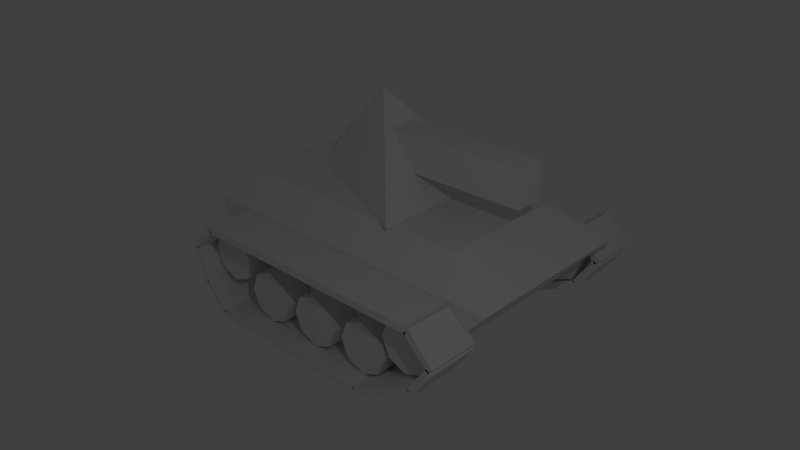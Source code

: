 # Source: mvehicles_tank.blend  (saved by Blender 2.78.0; exported with 4.5.12 LTS)
import bpy
from mathutils import Matrix  # noqa: F401  (used for matrix-valued properties, if any)

bpy.ops.wm.read_factory_settings(use_empty=True)
scene = bpy.context.scene
scene.name = 'Scene'

# ---- collections
col_collection_1 = bpy.data.collections.new('Collection 1'); scene.collection.children.link(col_collection_1)

# ---- materials (node trees are filled in below, after node groups)
mat_material = bpy.data.materials.new('Material')
mat_material.alpha_threshold = 0.0
mat_material.use_transparent_shadow = False
mat_material.roughness = 0.5
mat_material.line_color = (0.0, 0.0, 0.0, 1.0)

# ---- material node trees

# ---- world
world_world = bpy.data.worlds.new('World'); scene.world = world_world
world_world.color = (0.05088, 0.05088, 0.05088)
world_world.use_sun_shadow = False
world_world.sun_shadow_jitter_overblur = 0.0
world_world.cycles.sampling_method = 'NONE'
world_world.cycles.sample_map_resolution = 256

# ---- cameras
cam_camera = bpy.data.cameras.new('Camera')
cam_camera.clip_end = 100.0
cam_camera.lens = 35.0
cam_camera.sensor_width = 32.0
cam_camera.sensor_height = 18.0
cam_camera.ortho_scale = 7.314
cam_camera.dof.focus_distance = 0.0
cam_camera.dof.aperture_fstop = 128.0

# ---- lights
light_sun_005 = bpy.data.lights.new('Sun.005', 'SUN')
light_sun_005.transmission_factor = 0.0
light_sun_005.angle = 0.1993
light_sun_005.energy = 1.0
light_sun_005.shadow_buffer_clip_start = 0.5
light_sun_005.shadow_soft_size = 0.1
light_sun_005.shadow_cascade_max_distance = 1000.0
light_sun_005.cycles.use_multiple_importance_sampling = False
light_sun_004 = bpy.data.lights.new('Sun.004', 'SUN')
light_sun_004.transmission_factor = 0.0
light_sun_004.angle = 0.1993
light_sun_004.energy = 1.0
light_sun_004.shadow_buffer_clip_start = 0.5
light_sun_004.shadow_soft_size = 0.1
light_sun_004.shadow_cascade_max_distance = 1000.0
light_sun_004.cycles.use_multiple_importance_sampling = False
light_sun_003 = bpy.data.lights.new('Sun.003', 'SUN')
light_sun_003.transmission_factor = 0.0
light_sun_003.angle = 0.1993
light_sun_003.energy = 1.0
light_sun_003.shadow_buffer_clip_start = 0.5
light_sun_003.shadow_soft_size = 0.1
light_sun_003.shadow_cascade_max_distance = 1000.0
light_sun_003.cycles.use_multiple_importance_sampling = False
light_sun_002 = bpy.data.lights.new('Sun.002', 'SUN')
light_sun_002.transmission_factor = 0.0
light_sun_002.angle = 0.1993
light_sun_002.energy = 1.0
light_sun_002.shadow_buffer_clip_start = 0.5
light_sun_002.shadow_soft_size = 0.1
light_sun_002.shadow_cascade_max_distance = 1000.0
light_sun_002.cycles.use_multiple_importance_sampling = False
light_sun_001 = bpy.data.lights.new('Sun.001', 'SUN')
light_sun_001.transmission_factor = 0.0
light_sun_001.angle = 0.1993
light_sun_001.energy = 1.0
light_sun_001.shadow_buffer_clip_start = 0.5
light_sun_001.shadow_soft_size = 0.1
light_sun_001.shadow_cascade_max_distance = 1000.0
light_sun_001.cycles.use_multiple_importance_sampling = False
light_sun = bpy.data.lights.new('Sun', 'SUN')
light_sun.transmission_factor = 0.0
light_sun.angle = 0.1993
light_sun.energy = 1.0
light_sun.shadow_buffer_clip_start = 0.5
light_sun.shadow_soft_size = 0.1
light_sun.shadow_cascade_max_distance = 1000.0
light_sun.cycles.use_multiple_importance_sampling = False
light_lamp = bpy.data.lights.new('Lamp', 'POINT')
light_lamp.transmission_factor = 0.0
light_lamp.cutoff_distance = 30.0
light_lamp.energy = 100.0
light_lamp.shadow_buffer_clip_start = 1.001
light_lamp.shadow_soft_size = 0.1
light_lamp.shadow_maximum_resolution = 0.006
light_lamp.use_absolute_resolution = True
light_lamp.cycles.use_multiple_importance_sampling = False

# ---- meshes
me_cube_001 = bpy.data.meshes.new('Cube.001')
me_cube_001.from_pydata([(-0.55, -1.25, 1.1), (-0.55, -1.25, 1.6), (-0.55, -1.15, 1.1), (-0.55, -1.15, 1.6), (-0.45, -1.25, 1.1), (-0.45, -1.25, 1.6), (-0.45, -1.15, 1.1), (-0.45, -1.15, 1.6), (-1.25, -1.675, -0.1583), (-1.25, -1.925, 0.8417), (-1.25, 1.825, -0.1583), (-1.25, 2.7, 0.8417), (1.25, -1.675, -0.1583), (1.25, -1.925, 0.8417), (1.25, 1.825, -0.1583), (1.25, 2.7, 0.8417), (-0.875, 1.95, 1.217), (0.875, 1.95, 1.217), (-0.875, -1.675, 1.217), (0.875, -1.675, 1.217), (-1.64, -1.25, -0.06), (-1.26, -1.25, -0.06), (-1.64, -1.505, 0.04544), (-1.26, -1.505, 0.04544), (-1.64, -1.61, 0.3), (-1.26, -1.61, 0.3), (-1.64, -1.505, 0.5546), (-1.26, -1.505, 0.5546), (-1.64, -1.25, 0.66), (-1.26, -1.25, 0.66), (-1.64, -0.9954, 0.5546), (-1.26, -0.9954, 0.5546), (-1.64, -0.89, 0.3), (-1.26, -0.89, 0.3), (-1.64, -0.9954, 0.04544), (-1.26, -0.9954, 0.04544), (-1.3, -1.589, -0.1318), (-1.3, -1.518, -0.06109), (-1.3, -1.235, -0.4854), (-1.3, -1.165, -0.4146), (-2.0, -1.589, -0.1318), (-2.0, -1.518, -0.06109), (-2.0, -1.235, -0.4854), (-2.0, -1.165, -0.4146), (-1.3, -1.503, -0.08413), (-1.3, -1.597, -0.1159), (-1.3, -1.661, 0.39), (-1.3, -1.756, 0.3583), (-2.0, -1.503, -0.08413), (-2.0, -1.597, -0.1159), (-2.0, -1.661, 0.39), (-2.0, -1.756, 0.3583), (-1.3, 0.3, -0.5), (-1.3, 0.3, -0.4), (-1.3, 0.8, -0.5), (-1.3, 0.8, -0.4), (-2.0, 0.3, -0.5), (-2.0, 0.3, -0.4), (-2.0, 0.8, -0.5), (-2.0, 0.8, -0.4), (-1.3, 1.321, -0.4953), (-1.3, 1.279, -0.4047), (-1.3, 1.774, -0.284), (-1.3, 1.732, -0.1934), (-2.0, 1.321, -0.4953), (-2.0, 1.279, -0.4047), (-2.0, 1.774, -0.284), (-2.0, 1.732, -0.1934), (-1.3, 2.241, -0.05368), (-1.3, 2.159, 0.003679), (-1.3, 2.528, 0.3559), (-1.3, 2.446, 0.4133), (-2.0, 2.241, -0.05368), (-2.0, 2.159, 0.003679), (-2.0, 2.528, 0.3559), (-2.0, 2.446, 0.4133), (-2.0, 1.15, 0.8), (-2.0, 1.15, 0.7), (-2.0, 0.65, 0.8), (-2.0, 0.65, 0.7), (-1.3, 1.15, 0.8), (-1.3, 1.15, 0.7), (-1.3, 0.65, 0.8), (-1.3, 0.65, 0.7), (-2.0, 2.539, 0.4318), (-2.0, 2.468, 0.3611), (-2.0, 2.185, 0.7854), (-2.0, 2.115, 0.7146), (-1.3, 2.539, 0.4318), (-1.3, 2.468, 0.3611), (-1.3, 2.185, 0.7854), (-1.3, 2.115, 0.7146), (-2.0, 1.65, 0.8), (-2.0, 1.65, 0.7), (-2.0, 1.15, 0.8), (-2.0, 1.15, 0.7), (-1.3, 1.65, 0.8), (-1.3, 1.65, 0.7), (-1.3, 1.15, 0.8), (-1.3, 1.15, 0.7), (-2.0, 2.15, 0.8), (-2.0, 2.15, 0.7), (-2.0, 1.65, 0.8), (-2.0, 1.65, 0.7), (-1.3, 2.15, 0.8), (-1.3, 2.15, 0.7), (-1.3, 1.65, 0.8), (-1.3, 1.65, 0.7), (-2.0, 0.65, 0.8), (-2.0, 0.65, 0.7), (-2.0, 0.15, 0.8), (-2.0, 0.15, 0.7), (-1.3, 0.65, 0.8), (-1.3, 0.65, 0.7), (-1.3, 0.15, 0.8), (-1.3, 0.15, 0.7), (-2.0, 0.15, 0.8), (-2.0, 0.15, 0.7), (-2.0, -0.35, 0.8), (-2.0, -0.35, 0.7), (-1.3, 0.15, 0.8), (-1.3, 0.15, 0.7), (-1.3, -0.35, 0.8), (-1.3, -0.35, 0.7), (-2.0, -0.35, 0.8), (-2.0, -0.35, 0.7), (-2.0, -0.85, 0.8), (-2.0, -0.85, 0.7), (-1.3, -0.35, 0.8), (-1.3, -0.35, 0.7), (-1.3, -0.85, 0.8), (-1.3, -0.85, 0.7), (-2.0, -0.85, 0.8), (-2.0, -0.85, 0.7), (-2.0, -1.35, 0.8), (-2.0, -1.35, 0.7), (-1.3, -0.85, 0.8), (-1.3, -0.85, 0.7), (-1.3, -1.35, 0.8), (-1.3, -1.35, 0.7), (-1.3, 1.771, -0.2853), (-1.3, 1.729, -0.1947), (-1.3, 2.224, -0.07401), (-1.3, 2.182, 0.01662), (-2.0, 1.771, -0.2853), (-2.0, 1.729, -0.1947), (-2.0, 2.224, -0.07401), (-2.0, 2.182, 0.01662), (-1.3, 0.8, -0.5), (-1.3, 0.8, -0.4), (-1.3, 1.3, -0.5), (-1.3, 1.3, -0.4), (-2.0, 0.8, -0.5), (-2.0, 0.8, -0.4), (-2.0, 1.3, -0.5), (-2.0, 1.3, -0.4), (-1.3, -0.2, -0.5), (-1.3, -0.2, -0.4), (-1.3, 0.3, -0.5), (-1.3, 0.3, -0.4), (-2.0, -0.2, -0.5), (-2.0, -0.2, -0.4), (-2.0, 0.3, -0.5), (-2.0, 0.3, -0.4), (-1.3, -0.7, -0.5), (-1.3, -0.7, -0.4), (-1.3, -0.2, -0.5), (-1.3, -0.2, -0.4), (-2.0, -0.7, -0.5), (-2.0, -0.7, -0.4), (-2.0, -0.2, -0.5), (-2.0, -0.2, -0.4), (-1.3, -1.2, -0.5), (-1.3, -1.2, -0.4), (-1.3, -0.7, -0.5), (-1.3, -0.7, -0.4), (-2.0, -1.2, -0.5), (-2.0, -1.2, -0.4), (-2.0, -0.7, -0.5), (-2.0, -0.7, -0.4), (-2.0, -1.385, 0.7854), (-2.0, -1.315, 0.7146), (-2.0, -1.739, 0.4318), (-2.0, -1.668, 0.3611), (-1.3, -1.385, 0.7854), (-1.3, -1.315, 0.7146), (-1.3, -1.739, 0.4318), (-1.3, -1.668, 0.3611), (-1.26, 2.155, 0.04544), (-1.64, 2.155, 0.04544), (-1.26, 2.26, 0.3), (-1.64, 2.26, 0.3), (-1.26, 2.155, 0.5546), (-1.64, 2.155, 0.5546), (-1.26, 1.9, 0.66), (-1.64, 1.9, 0.66), (-1.26, 1.645, 0.5546), (-1.64, 1.645, 0.5546), (-1.26, 1.54, 0.3), (-1.64, 1.54, 0.3), (-1.26, 1.645, 0.04544), (-1.64, 1.645, 0.04544), (-1.26, 1.9, -0.06), (-1.64, 1.9, -0.06), (-1.64, 1.2, -0.4), (-1.26, 1.2, -0.4), (-1.64, 0.9454, -0.2946), (-1.26, 0.9454, -0.2946), (-1.64, 0.84, -0.04), (-1.26, 0.84, -0.04), (-1.64, 0.9454, 0.2146), (-1.26, 0.9454, 0.2146), (-1.64, 1.2, 0.32), (-1.26, 1.2, 0.32), (-1.64, 1.455, 0.2146), (-1.26, 1.455, 0.2146), (-1.64, 1.56, -0.04), (-1.26, 1.56, -0.04), (-1.64, 1.455, -0.2946), (-1.26, 1.455, -0.2946), (-1.64, 0.35, -0.4), (-1.26, 0.35, -0.4), (-1.64, 0.09544, -0.2946), (-1.26, 0.09544, -0.2946), (-1.64, -0.01, -0.04), (-1.26, -0.01, -0.04), (-1.64, 0.09544, 0.2146), (-1.26, 0.09544, 0.2146), (-1.64, 0.35, 0.32), (-1.26, 0.35, 0.32), (-1.64, 0.6046, 0.2146), (-1.26, 0.6046, 0.2146), (-1.64, 0.71, -0.04), (-1.26, 0.71, -0.04), (-1.64, 0.6046, -0.2946), (-1.26, 0.6046, -0.2946), (-1.64, -0.5, -0.4), (-1.26, -0.5, -0.4), (-1.64, -0.7546, -0.2946), (-1.26, -0.7546, -0.2946), (-1.64, -0.86, -0.04), (-1.26, -0.86, -0.04), (-1.64, -0.7546, 0.2146), (-1.26, -0.7546, 0.2146), (-1.64, -0.5, 0.32), (-1.26, -0.5, 0.32), (-1.64, -0.2454, 0.2146), (-1.26, -0.2454, 0.2146), (-1.64, -0.14, -0.04), (-1.26, -0.14, -0.04), (-1.64, -0.2454, -0.2946), (-1.26, -0.2454, -0.2946), (1.197, -1.589, -0.1318), (1.197, -1.518, -0.06109), (1.197, -1.235, -0.4854), (1.197, -1.165, -0.4146), (1.897, -1.589, -0.1318), (1.897, -1.518, -0.06109), (1.897, -1.235, -0.4854), (1.897, -1.165, -0.4146), (1.197, -1.503, -0.08413), (1.197, -1.597, -0.1159), (1.197, -1.661, 0.39), (1.197, -1.756, 0.3583), (1.897, -1.503, -0.08413), (1.897, -1.597, -0.1159), (1.897, -1.661, 0.39), (1.897, -1.756, 0.3583), (1.197, 0.3, -0.5), (1.197, 0.3, -0.4), (1.197, 0.8, -0.5), (1.197, 0.8, -0.4), (1.897, 0.3, -0.5), (1.897, 0.3, -0.4), (1.897, 0.8, -0.5), (1.897, 0.8, -0.4), (1.197, 1.321, -0.4953), (1.197, 1.279, -0.4047), (1.197, 1.774, -0.284), (1.197, 1.732, -0.1934), (1.897, 1.321, -0.4953), (1.897, 1.279, -0.4047), (1.897, 1.774, -0.284), (1.897, 1.732, -0.1934), (1.197, 2.241, -0.05368), (1.197, 2.159, 0.003679), (1.197, 2.528, 0.3559), (1.197, 2.446, 0.4133), (1.897, 2.241, -0.05368), (1.897, 2.159, 0.003679), (1.897, 2.528, 0.3559), (1.897, 2.446, 0.4133), (1.897, 1.15, 0.8), (1.897, 1.15, 0.7), (1.897, 0.65, 0.8), (1.897, 0.65, 0.7), (1.197, 1.15, 0.8), (1.197, 1.15, 0.7), (1.197, 0.65, 0.8), (1.197, 0.65, 0.7), (1.897, 2.539, 0.4318), (1.897, 2.468, 0.3611), (1.897, 2.185, 0.7854), (1.897, 2.115, 0.7146), (1.197, 2.539, 0.4318), (1.197, 2.468, 0.3611), (1.197, 2.185, 0.7854), (1.197, 2.115, 0.7146), (1.897, 1.65, 0.8), (1.897, 1.65, 0.7), (1.897, 1.15, 0.8), (1.897, 1.15, 0.7), (1.197, 1.65, 0.8), (1.197, 1.65, 0.7), (1.197, 1.15, 0.8), (1.197, 1.15, 0.7), (1.897, 2.15, 0.8), (1.897, 2.15, 0.7), (1.897, 1.65, 0.8), (1.897, 1.65, 0.7), (1.197, 2.15, 0.8), (1.197, 2.15, 0.7), (1.197, 1.65, 0.8), (1.197, 1.65, 0.7), (1.897, 0.65, 0.8), (1.897, 0.65, 0.7), (1.897, 0.15, 0.8), (1.897, 0.15, 0.7), (1.197, 0.65, 0.8), (1.197, 0.65, 0.7), (1.197, 0.15, 0.8), (1.197, 0.15, 0.7), (1.897, 0.15, 0.8), (1.897, 0.15, 0.7), (1.897, -0.35, 0.8), (1.897, -0.35, 0.7), (1.197, 0.15, 0.8), (1.197, 0.15, 0.7), (1.197, -0.35, 0.8), (1.197, -0.35, 0.7), (1.897, -0.35, 0.8), (1.897, -0.35, 0.7), (1.897, -0.85, 0.8), (1.897, -0.85, 0.7), (1.197, -0.35, 0.8), (1.197, -0.35, 0.7), (1.197, -0.85, 0.8), (1.197, -0.85, 0.7), (1.897, -0.85, 0.8), (1.897, -0.85, 0.7), (1.897, -1.35, 0.8), (1.897, -1.35, 0.7), (1.197, -0.85, 0.8), (1.197, -0.85, 0.7), (1.197, -1.35, 0.8), (1.197, -1.35, 0.7), (1.197, 1.771, -0.2853), (1.197, 1.729, -0.1947), (1.197, 2.224, -0.07401), (1.197, 2.182, 0.01662), (1.897, 1.771, -0.2853), (1.897, 1.729, -0.1947), (1.897, 2.224, -0.07401), (1.897, 2.182, 0.01662), (1.197, 0.8, -0.5), (1.197, 0.8, -0.4), (1.197, 1.3, -0.5), (1.197, 1.3, -0.4), (1.897, 0.8, -0.5), (1.897, 0.8, -0.4), (1.897, 1.3, -0.5), (1.897, 1.3, -0.4), (1.197, -0.2, -0.5), (1.197, -0.2, -0.4), (1.197, 0.3, -0.5), (1.197, 0.3, -0.4), (1.897, -0.2, -0.5), (1.897, -0.2, -0.4), (1.897, 0.3, -0.5), (1.897, 0.3, -0.4), (1.197, -0.7, -0.5), (1.197, -0.7, -0.4), (1.197, -0.2, -0.5), (1.197, -0.2, -0.4), (1.897, -0.7, -0.5), (1.897, -0.7, -0.4), (1.897, -0.2, -0.5), (1.897, -0.2, -0.4), (1.197, -1.2, -0.5), (1.197, -1.2, -0.4), (1.197, -0.7, -0.5), (1.197, -0.7, -0.4), (1.897, -1.2, -0.5), (1.897, -1.2, -0.4), (1.897, -0.7, -0.5), (1.897, -0.7, -0.4), (1.897, -1.385, 0.7854), (1.897, -1.315, 0.7146), (1.897, -1.739, 0.4318), (1.897, -1.668, 0.3611), (1.197, -1.385, 0.7854), (1.197, -1.315, 0.7146), (1.197, -1.739, 0.4318), (1.197, -1.668, 0.3611), (1.64, -1.25, -0.06), (1.26, -1.25, -0.06), (1.64, -1.505, 0.04544), (1.26, -1.505, 0.04544), (1.64, -1.61, 0.3), (1.26, -1.61, 0.3), (1.64, -1.505, 0.5546), (1.26, -1.505, 0.5546), (1.64, -1.25, 0.66), (1.26, -1.25, 0.66), (1.64, -0.9954, 0.5546), (1.26, -0.9954, 0.5546), (1.64, -0.89, 0.3), (1.26, -0.89, 0.3), (1.64, -0.9954, 0.04544), (1.26, -0.9954, 0.04544), (1.26, 2.155, 0.04544), (1.64, 2.155, 0.04544), (1.26, 2.26, 0.3), (1.64, 2.26, 0.3), (1.26, 2.155, 0.5546), (1.64, 2.155, 0.5546), (1.26, 1.9, 0.66), (1.64, 1.9, 0.66), (1.26, 1.645, 0.5546), (1.64, 1.645, 0.5546), (1.26, 1.54, 0.3), (1.64, 1.54, 0.3), (1.26, 1.645, 0.04544), (1.64, 1.645, 0.04544), (1.26, 1.9, -0.06), (1.64, 1.9, -0.06), (1.64, 1.2, -0.4), (1.26, 1.2, -0.4), (1.64, 0.9454, -0.2946), (1.26, 0.9454, -0.2946), (1.64, 0.84, -0.04), (1.26, 0.84, -0.04), (1.64, 0.9454, 0.2146), (1.26, 0.9454, 0.2146), (1.64, 1.2, 0.32), (1.26, 1.2, 0.32), (1.64, 1.455, 0.2146), (1.26, 1.455, 0.2146), (1.64, 1.56, -0.04), (1.26, 1.56, -0.04), (1.64, 1.455, -0.2946), (1.26, 1.455, -0.2946), (1.64, 0.35, -0.4), (1.26, 0.35, -0.4), (1.64, 0.09544, -0.2946), (1.26, 0.09544, -0.2946), (1.64, -0.01, -0.04), (1.26, -0.01, -0.04), (1.64, 0.09544, 0.2146), (1.26, 0.09544, 0.2146), (1.64, 0.35, 0.32), (1.26, 0.35, 0.32), (1.64, 0.6046, 0.2146), (1.26, 0.6046, 0.2146), (1.64, 0.71, -0.04), (1.26, 0.71, -0.04), (1.64, 0.6046, -0.2946), (1.26, 0.6046, -0.2946), (1.64, -0.5, -0.4), (1.26, -0.5, -0.4), (1.64, -0.7546, -0.2946), (1.26, -0.7546, -0.2946), (1.64, -0.86, -0.04), (1.26, -0.86, -0.04), (1.64, -0.7546, 0.2146), (1.26, -0.7546, 0.2146), (1.64, -0.5, 0.32), (1.26, -0.5, 0.32), (1.64, -0.2454, 0.2146), (1.26, -0.2454, 0.2146), (1.64, -0.14, -0.04), (1.26, -0.14, -0.04), (1.64, -0.2454, -0.2946), (1.26, -0.2454, -0.2946)], [], [(1, 3, 2, 0), (3, 7, 6, 2), (7, 5, 4, 6), (5, 1, 0, 4), (5, 7, 3, 1), (9, 11, 10, 8), (11, 15, 14, 10), (15, 13, 12, 14), (13, 9, 8, 12), (8, 10, 14, 12), (9, 13, 19, 18), (17, 15, 11, 16), (16, 18, 19, 17), (13, 15, 17, 19), (9, 18, 16, 11), (26, 27, 29, 28), (30, 31, 33, 32), (21, 20, 34, 35), (22, 23, 25, 24), (32, 33, 35, 34), (28, 29, 31, 30), (24, 25, 27, 26), (20, 21, 23, 22), (29, 27, 25, 23, 21, 35, 33, 31), (28, 30, 32, 34, 20, 22, 24, 26), (37, 36, 38, 39), (39, 38, 42, 43), (43, 42, 40, 41), (41, 40, 36, 37), (36, 40, 42, 38), (41, 37, 39, 43), (45, 44, 46, 47), (47, 46, 50, 51), (51, 50, 48, 49), (49, 48, 44, 45), (44, 48, 50, 46), (49, 45, 47, 51), (53, 52, 54, 55), (55, 54, 58, 59), (59, 58, 56, 57), (57, 56, 52, 53), (52, 56, 58, 54), (57, 53, 55, 59), (61, 60, 62, 63), (63, 62, 66, 67), (67, 66, 64, 65), (65, 64, 60, 61), (60, 64, 66, 62), (65, 61, 63, 67), (73, 72, 68, 69), (71, 70, 74, 75), (68, 72, 74, 70), (75, 74, 72, 73), (73, 69, 71, 75), (69, 68, 70, 71), (83, 79, 77, 81), (80, 81, 77, 76), (82, 83, 81, 80), (78, 82, 80, 76), (78, 79, 83, 82), (76, 77, 79, 78), (91, 87, 85, 89), (88, 89, 85, 84), (90, 91, 89, 88), (86, 90, 88, 84), (86, 87, 91, 90), (84, 85, 87, 86), (99, 95, 93, 97), (96, 97, 93, 92), (98, 99, 97, 96), (94, 98, 96, 92), (94, 95, 99, 98), (92, 93, 95, 94), (107, 103, 101, 105), (104, 105, 101, 100), (106, 107, 105, 104), (102, 106, 104, 100), (102, 103, 107, 106), (100, 101, 103, 102), (115, 111, 109, 113), (112, 113, 109, 108), (114, 115, 113, 112), (110, 114, 112, 108), (110, 111, 115, 114), (108, 109, 111, 110), (123, 119, 117, 121), (120, 121, 117, 116), (122, 123, 121, 120), (118, 122, 120, 116), (118, 119, 123, 122), (116, 117, 119, 118), (131, 127, 125, 129), (128, 129, 125, 124), (130, 131, 129, 128), (126, 130, 128, 124), (126, 127, 131, 130), (124, 125, 127, 126), (139, 135, 133, 137), (136, 137, 133, 132), (138, 139, 137, 136), (134, 138, 136, 132), (134, 135, 139, 138), (132, 133, 135, 134), (141, 140, 142, 143), (143, 142, 146, 147), (147, 146, 144, 145), (145, 144, 140, 141), (140, 144, 146, 142), (145, 141, 143, 147), (149, 148, 150, 151), (151, 150, 154, 155), (155, 154, 152, 153), (153, 152, 148, 149), (148, 152, 154, 150), (153, 149, 151, 155), (157, 156, 158, 159), (159, 158, 162, 163), (163, 162, 160, 161), (161, 160, 156, 157), (156, 160, 162, 158), (161, 157, 159, 163), (165, 164, 166, 167), (167, 166, 170, 171), (171, 170, 168, 169), (169, 168, 164, 165), (164, 168, 170, 166), (169, 165, 167, 171), (173, 172, 174, 175), (175, 174, 178, 179), (179, 178, 176, 177), (177, 176, 172, 173), (172, 176, 178, 174), (177, 173, 175, 179), (187, 183, 181, 185), (184, 185, 181, 180), (186, 187, 185, 184), (182, 186, 184, 180), (182, 183, 187, 186), (180, 181, 183, 182), (212, 214, 216, 218, 204, 206, 208, 210), (195, 193, 191, 189, 203, 201, 199, 197), (203, 202, 200, 201), (199, 198, 196, 197), (195, 194, 192, 193), (191, 190, 188, 189), (201, 200, 198, 199), (202, 203, 189, 188), (193, 192, 190, 191), (197, 196, 194, 195), (210, 211, 213, 212), (214, 215, 217, 216), (205, 204, 218, 219), (206, 207, 209, 208), (216, 217, 219, 218), (212, 213, 215, 214), (208, 209, 211, 210), (204, 205, 207, 206), (228, 230, 232, 234, 220, 222, 224, 226), (226, 227, 229, 228), (230, 231, 233, 232), (221, 220, 234, 235), (222, 223, 225, 224), (232, 233, 235, 234), (228, 229, 231, 230), (224, 225, 227, 226), (220, 221, 223, 222), (244, 246, 248, 250, 236, 238, 240, 242), (242, 243, 245, 244), (246, 247, 249, 248), (237, 236, 250, 251), (238, 239, 241, 240), (248, 249, 251, 250), (244, 245, 247, 246), (240, 241, 243, 242), (236, 237, 239, 238), (213, 211, 209, 207, 205, 219, 217, 215), (229, 227, 225, 223, 221, 235, 233, 231), (245, 243, 241, 239, 237, 251, 249, 247), (202, 188, 190, 192, 194, 196, 198, 200), (253, 255, 254, 252), (255, 259, 258, 254), (259, 257, 256, 258), (257, 253, 252, 256), (252, 254, 258, 256), (257, 259, 255, 253), (261, 263, 262, 260), (263, 267, 266, 262), (267, 265, 264, 266), (265, 261, 260, 264), (260, 262, 266, 264), (265, 267, 263, 261), (269, 271, 270, 268), (271, 275, 274, 270), (275, 273, 272, 274), (273, 269, 268, 272), (268, 270, 274, 272), (273, 275, 271, 269), (277, 279, 278, 276), (279, 283, 282, 278), (283, 281, 280, 282), (281, 277, 276, 280), (276, 278, 282, 280), (281, 283, 279, 277), (289, 285, 284, 288), (287, 291, 290, 286), (284, 286, 290, 288), (291, 289, 288, 290), (289, 291, 287, 285), (285, 287, 286, 284), (299, 297, 293, 295), (296, 292, 293, 297), (298, 296, 297, 299), (294, 292, 296, 298), (294, 298, 299, 295), (292, 294, 295, 293), (307, 305, 301, 303), (304, 300, 301, 305), (306, 304, 305, 307), (302, 300, 304, 306), (302, 306, 307, 303), (300, 302, 303, 301), (315, 313, 309, 311), (312, 308, 309, 313), (314, 312, 313, 315), (310, 308, 312, 314), (310, 314, 315, 311), (308, 310, 311, 309), (323, 321, 317, 319), (320, 316, 317, 321), (322, 320, 321, 323), (318, 316, 320, 322), (318, 322, 323, 319), (316, 318, 319, 317), (331, 329, 325, 327), (328, 324, 325, 329), (330, 328, 329, 331), (326, 324, 328, 330), (326, 330, 331, 327), (324, 326, 327, 325), (339, 337, 333, 335), (336, 332, 333, 337), (338, 336, 337, 339), (334, 332, 336, 338), (334, 338, 339, 335), (332, 334, 335, 333), (347, 345, 341, 343), (344, 340, 341, 345), (346, 344, 345, 347), (342, 340, 344, 346), (342, 346, 347, 343), (340, 342, 343, 341), (355, 353, 349, 351), (352, 348, 349, 353), (354, 352, 353, 355), (350, 348, 352, 354), (350, 354, 355, 351), (348, 350, 351, 349), (357, 359, 358, 356), (359, 363, 362, 358), (363, 361, 360, 362), (361, 357, 356, 360), (356, 358, 362, 360), (361, 363, 359, 357), (365, 367, 366, 364), (367, 371, 370, 366), (371, 369, 368, 370), (369, 365, 364, 368), (364, 366, 370, 368), (369, 371, 367, 365), (373, 375, 374, 372), (375, 379, 378, 374), (379, 377, 376, 378), (377, 373, 372, 376), (372, 374, 378, 376), (377, 379, 375, 373), (381, 383, 382, 380), (383, 387, 386, 382), (387, 385, 384, 386), (385, 381, 380, 384), (380, 382, 386, 384), (385, 387, 383, 381), (389, 391, 390, 388), (391, 395, 394, 390), (395, 393, 392, 394), (393, 389, 388, 392), (388, 390, 394, 392), (393, 395, 391, 389), (403, 401, 397, 399), (400, 396, 397, 401), (402, 400, 401, 403), (398, 396, 400, 402), (398, 402, 403, 399), (396, 398, 399, 397), (410, 412, 413, 411), (414, 416, 417, 415), (405, 419, 418, 404), (406, 408, 409, 407), (416, 418, 419, 417), (412, 414, 415, 413), (408, 410, 411, 409), (404, 406, 407, 405), (413, 415, 417, 419, 405, 407, 409, 411), (412, 410, 408, 406, 404, 418, 416, 414), (444, 442, 440, 438, 436, 450, 448, 446), (427, 429, 431, 433, 435, 421, 423, 425), (435, 433, 432, 434), (431, 429, 428, 430), (427, 425, 424, 426), (423, 421, 420, 422), (433, 431, 430, 432), (434, 420, 421, 435), (425, 423, 422, 424), (429, 427, 426, 428), (442, 444, 445, 443), (446, 448, 449, 447), (437, 451, 450, 436), (438, 440, 441, 439), (448, 450, 451, 449), (444, 446, 447, 445), (440, 442, 443, 441), (436, 438, 439, 437), (460, 458, 456, 454, 452, 466, 464, 462), (458, 460, 461, 459), (462, 464, 465, 463), (453, 467, 466, 452), (454, 456, 457, 455), (464, 466, 467, 465), (460, 462, 463, 461), (456, 458, 459, 457), (452, 454, 455, 453), (476, 474, 472, 470, 468, 482, 480, 478), (474, 476, 477, 475), (478, 480, 481, 479), (469, 483, 482, 468), (470, 472, 473, 471), (480, 482, 483, 481), (476, 478, 479, 477), (472, 474, 475, 473), (468, 470, 471, 469), (445, 447, 449, 451, 437, 439, 441, 443), (461, 463, 465, 467, 453, 455, 457, 459), (477, 479, 481, 483, 469, 471, 473, 475), (434, 432, 430, 428, 426, 424, 422, 420)])
_uv = me_cube_001.uv_layers.new(name='UVMap')
_uv.uv.foreach_set('vector', [0.09723, 0.5496, 0.109, 0.5496, 0.109, 0.6086, 0.09723, 0.6086, 0.109, 0.5496, 0.109, 0.5379, 0.1679, 0.5379, 0.1679, 0.5496, 0.109, 0.5379, 0.09723, 0.5379, 0.09723, 0.4789, 0.109, 0.4789, 0.09723, 0.5379, 0.09723, 0.5496, 0.03832, 0.5496, 0.03832, 0.5379, 0.09723, 0.5379, 0.109, 0.5379, 0.109, 0.5496, 0.09723, 0.5496, 0.8856, 0.6319, 0.4564, 0.6319, 0.5376, 0.5391, 0.8624, 0.5391, 0.4482, 0.6464, 0.4482, 0.8784, 0.3249, 0.8784, 0.3249, 0.6464, 0.4564, 0.8928, 0.8856, 0.8928, 0.8624, 0.9856, 0.5376, 0.9856, 0.9043, 0.8784, 0.9043, 0.6464, 0.9999, 0.6464, 0.9999, 0.8784, 6.688e-05, 0.6464, 0.3249, 0.6464, 0.3249, 0.8784, 6.682e-05, 0.8784, 0.9043, 0.6464, 0.9043, 0.8784, 0.8624, 0.8436, 0.8624, 0.6812, 0.526, 0.8436, 0.4482, 0.8784, 0.4482, 0.6464, 0.526, 0.6812, 0.526, 0.6812, 0.8624, 0.6812, 0.8624, 0.8436, 0.526, 0.8436, 0.8856, 0.8928, 0.4564, 0.8928, 0.526, 0.8436, 0.8624, 0.8436, 0.8856, 0.6319, 0.8624, 0.6812, 0.526, 0.6812, 0.4564, 0.6319, 0.2704, 0.5301, 0.2296, 0.5301, 0.2296, 0.4676, 0.2704, 0.4676, 0.2704, 0.4051, 0.2296, 0.4051, 0.2296, 0.3426, 0.2704, 0.3426, 0.2296, 0.2177, 0.2704, 0.2177, 0.2704, 0.2802, 0.2296, 0.2802, 0.2704, 0.1552, 0.2296, 0.1552, 0.2296, 0.09269, 0.2704, 0.09269, 0.2704, 0.3426, 0.2296, 0.3426, 0.2296, 0.2802, 0.2704, 0.2802, 0.2704, 0.4676, 0.2296, 0.4676, 0.2296, 0.4051, 0.2704, 0.4051, 0.2704, 0.5926, 0.2296, 0.5926, 0.2296, 0.5301, 0.2704, 0.5301, 0.2704, 0.2177, 0.2296, 0.2177, 0.2296, 0.1552, 0.2704, 0.1552, 0.1854, 0.4493, 0.1229, 0.4493, 0.07873, 0.4051, 0.07873, 0.3426, 0.1229, 0.2985, 0.1854, 0.2985, 0.2296, 0.3426, 0.2296, 0.4051, 0.3146, 0.4493, 0.2704, 0.4051, 0.2704, 0.3426, 0.3146, 0.2985, 0.3771, 0.2985, 0.4213, 0.3426, 0.4213, 0.4051, 0.3771, 0.4493, 0.04375, 0.215, 0.04375, 0.2374, 0.1562, 0.2374, 0.1562, 0.215, 0.1787, 0.01249, 0.1562, 0.01249, 0.1562, 0.1025, 0.1787, 0.1025, 0.1562, 0.125, 0.1562, 0.1025, 0.04375, 0.1025, 0.04375, 0.125, 0.02126, 0.1025, 0.04375, 0.1025, 0.04375, 0.01249, 0.02126, 0.01249, 0.04375, 0.01249, 0.04375, 0.1025, 0.1562, 0.1025, 0.1562, 0.01249, 0.04375, 0.125, 0.04375, 0.215, 0.1562, 0.215, 0.1562, 0.125, 0.1562, 0.2374, 0.1562, 0.215, 0.04375, 0.215, 0.04375, 0.2374, 0.04375, 0.01249, 0.02126, 0.01249, 0.02126, 0.1025, 0.04375, 0.1025, 0.04375, 0.1025, 0.04375, 0.125, 0.1562, 0.125, 0.1562, 0.1025, 0.1562, 0.1025, 0.1787, 0.1025, 0.1787, 0.01249, 0.1562, 0.01249, 0.1562, 0.215, 0.1562, 0.125, 0.04375, 0.125, 0.04375, 0.215, 0.1562, 0.1025, 0.1562, 0.01249, 0.04375, 0.01249, 0.04375, 0.1025, 0.04375, 0.215, 0.04375, 0.2374, 0.1562, 0.2374, 0.1562, 0.215, 0.1787, 0.01249, 0.1562, 0.01249, 0.1562, 0.1025, 0.1787, 0.1025, 0.1562, 0.125, 0.1562, 0.1025, 0.04375, 0.1025, 0.04375, 0.125, 0.02126, 0.1025, 0.04375, 0.1025, 0.04375, 0.01249, 0.02126, 0.01249, 0.04375, 0.01249, 0.04375, 0.1025, 0.1562, 0.1025, 0.1562, 0.01249, 0.04375, 0.125, 0.04375, 0.215, 0.1562, 0.215, 0.1562, 0.125, 0.04375, 0.215, 0.04375, 0.2374, 0.1562, 0.2374, 0.1562, 0.215, 0.1787, 0.01249, 0.1562, 0.01249, 0.1562, 0.1025, 0.1787, 0.1025, 0.1562, 0.125, 0.1562, 0.1025, 0.04375, 0.1025, 0.04375, 0.125, 0.02126, 0.1025, 0.04375, 0.1025, 0.04375, 0.01249, 0.02126, 0.01249, 0.04375, 0.01249, 0.04375, 0.1025, 0.1562, 0.1025, 0.1562, 0.01249, 0.04375, 0.125, 0.04375, 0.215, 0.1562, 0.215, 0.1562, 0.125, 0.02126, 0.1025, 0.04375, 0.1025, 0.04375, 0.01249, 0.02126, 0.01249, 0.1787, 0.01249, 0.1562, 0.01249, 0.1562, 0.1025, 0.1787, 0.1025, 0.04375, 0.01249, 0.04375, 0.1025, 0.1562, 0.1025, 0.1562, 0.01249, 0.1562, 0.125, 0.1562, 0.1025, 0.04375, 0.1025, 0.04375, 0.125, 0.04375, 0.125, 0.04375, 0.215, 0.1562, 0.215, 0.1562, 0.125, 0.04375, 0.215, 0.04375, 0.2374, 0.1562, 0.2374, 0.1562, 0.215, 0.1562, 0.215, 0.1562, 0.125, 0.04375, 0.125, 0.04375, 0.215, 0.04375, 0.01249, 0.02126, 0.01249, 0.02126, 0.1025, 0.04375, 0.1025, 0.1562, 0.2374, 0.1562, 0.215, 0.04375, 0.215, 0.04375, 0.2374, 0.1562, 0.1025, 0.1562, 0.01249, 0.04375, 0.01249, 0.04375, 0.1025, 0.1562, 0.1025, 0.1787, 0.1025, 0.1787, 0.01249, 0.1562, 0.01249, 0.04375, 0.1025, 0.04375, 0.125, 0.1562, 0.125, 0.1562, 0.1025, 0.1562, 0.215, 0.1562, 0.125, 0.04375, 0.125, 0.04375, 0.215, 0.04375, 0.01249, 0.02126, 0.01249, 0.02126, 0.1025, 0.04375, 0.1025, 0.1562, 0.2374, 0.1562, 0.215, 0.04375, 0.215, 0.04375, 0.2374, 0.1562, 0.1025, 0.1562, 0.01249, 0.04375, 0.01249, 0.04375, 0.1025, 0.1562, 0.1025, 0.1787, 0.1025, 0.1787, 0.01249, 0.1562, 0.01249, 0.04375, 0.1025, 0.04375, 0.125, 0.1562, 0.125, 0.1562, 0.1025, 0.1562, 0.215, 0.1562, 0.125, 0.04375, 0.125, 0.04375, 0.215, 0.04375, 0.01249, 0.02126, 0.01249, 0.02126, 0.1025, 0.04375, 0.1025, 0.1562, 0.2374, 0.1562, 0.215, 0.04375, 0.215, 0.04375, 0.2374, 0.1562, 0.1025, 0.1562, 0.01249, 0.04375, 0.01249, 0.04375, 0.1025, 0.1562, 0.1025, 0.1787, 0.1025, 0.1787, 0.01249, 0.1562, 0.01249, 0.04375, 0.1025, 0.04375, 0.125, 0.1562, 0.125, 0.1562, 0.1025, 0.1562, 0.215, 0.1562, 0.125, 0.04375, 0.125, 0.04375, 0.215, 0.04375, 0.01249, 0.02126, 0.01249, 0.02126, 0.1025, 0.04375, 0.1025, 0.1562, 0.2374, 0.1562, 0.215, 0.04375, 0.215, 0.04375, 0.2374, 0.1562, 0.1025, 0.1562, 0.01249, 0.04375, 0.01249, 0.04375, 0.1025, 0.1562, 0.1025, 0.1787, 0.1025, 0.1787, 0.01249, 0.1562, 0.01249, 0.04375, 0.1025, 0.04375, 0.125, 0.1562, 0.125, 0.1562, 0.1025, 0.1562, 0.215, 0.1562, 0.125, 0.04375, 0.125, 0.04375, 0.215, 0.04375, 0.01249, 0.02126, 0.01249, 0.02126, 0.1025, 0.04375, 0.1025, 0.1562, 0.2374, 0.1562, 0.215, 0.04375, 0.215, 0.04375, 0.2374, 0.1562, 0.1025, 0.1562, 0.01249, 0.04375, 0.01249, 0.04375, 0.1025, 0.1562, 0.1025, 0.1787, 0.1025, 0.1787, 0.01249, 0.1562, 0.01249, 0.04375, 0.1025, 0.04375, 0.125, 0.1562, 0.125, 0.1562, 0.1025, 0.1562, 0.215, 0.1562, 0.125, 0.04375, 0.125, 0.04375, 0.215, 0.04375, 0.01249, 0.02126, 0.01249, 0.02126, 0.1025, 0.04375, 0.1025, 0.1562, 0.2374, 0.1562, 0.215, 0.04375, 0.215, 0.04375, 0.2374, 0.1562, 0.1025, 0.1562, 0.01249, 0.04375, 0.01249, 0.04375, 0.1025, 0.1562, 0.1025, 0.1787, 0.1025, 0.1787, 0.01249, 0.1562, 0.01249, 0.04375, 0.1025, 0.04375, 0.125, 0.1562, 0.125, 0.1562, 0.1025, 0.1562, 0.215, 0.1562, 0.125, 0.04375, 0.125, 0.04375, 0.215, 0.04375, 0.01249, 0.02126, 0.01249, 0.02126, 0.1025, 0.04375, 0.1025, 0.1562, 0.2374, 0.1562, 0.215, 0.04375, 0.215, 0.04375, 0.2374, 0.1562, 0.1025, 0.1562, 0.01249, 0.04375, 0.01249, 0.04375, 0.1025, 0.1562, 0.1025, 0.1787, 0.1025, 0.1787, 0.01249, 0.1562, 0.01249, 0.04375, 0.1025, 0.04375, 0.125, 0.1562, 0.125, 0.1562, 0.1025, 0.1562, 0.215, 0.1562, 0.125, 0.04375, 0.125, 0.04375, 0.215, 0.04375, 0.01249, 0.02126, 0.01249, 0.02126, 0.1025, 0.04375, 0.1025, 0.1562, 0.2374, 0.1562, 0.215, 0.04375, 0.215, 0.04375, 0.2374, 0.1562, 0.1025, 0.1562, 0.01249, 0.04375, 0.01249, 0.04375, 0.1025, 0.1562, 0.1025, 0.1787, 0.1025, 0.1787, 0.01249, 0.1562, 0.01249, 0.04375, 0.1025, 0.04375, 0.125, 0.1562, 0.125, 0.1562, 0.1025, 0.04375, 0.215, 0.04375, 0.2374, 0.1562, 0.2374, 0.1562, 0.215, 0.1787, 0.01249, 0.1562, 0.01249, 0.1562, 0.1025, 0.1787, 0.1025, 0.1562, 0.125, 0.1562, 0.1025, 0.04375, 0.1025, 0.04375, 0.125, 0.02126, 0.1025, 0.04375, 0.1025, 0.04375, 0.01249, 0.02126, 0.01249, 0.04375, 0.01249, 0.04375, 0.1025, 0.1562, 0.1025, 0.1562, 0.01249, 0.04375, 0.125, 0.04375, 0.215, 0.1562, 0.215, 0.1562, 0.125, 0.04375, 0.215, 0.04375, 0.2374, 0.1562, 0.2374, 0.1562, 0.215, 0.1787, 0.01249, 0.1562, 0.01249, 0.1562, 0.1025, 0.1787, 0.1025, 0.1562, 0.125, 0.1562, 0.1025, 0.04375, 0.1025, 0.04375, 0.125, 0.02126, 0.1025, 0.04375, 0.1025, 0.04375, 0.01249, 0.02126, 0.01249, 0.04375, 0.01249, 0.04375, 0.1025, 0.1562, 0.1025, 0.1562, 0.01249, 0.04375, 0.125, 0.04375, 0.215, 0.1562, 0.215, 0.1562, 0.125, 0.04375, 0.215, 0.04375, 0.2374, 0.1562, 0.2374, 0.1562, 0.215, 0.1787, 0.01249, 0.1562, 0.01249, 0.1562, 0.1025, 0.1787, 0.1025, 0.1562, 0.125, 0.1562, 0.1025, 0.04375, 0.1025, 0.04375, 0.125, 0.02126, 0.1025, 0.04375, 0.1025, 0.04375, 0.01249, 0.02126, 0.01249, 0.04375, 0.01249, 0.04375, 0.1025, 0.1562, 0.1025, 0.1562, 0.01249, 0.04375, 0.125, 0.04375, 0.215, 0.1562, 0.215, 0.1562, 0.125, 0.04375, 0.215, 0.04375, 0.2374, 0.1562, 0.2374, 0.1562, 0.215, 0.1787, 0.01249, 0.1562, 0.01249, 0.1562, 0.1025, 0.1787, 0.1025, 0.1562, 0.125, 0.1562, 0.1025, 0.04375, 0.1025, 0.04375, 0.125, 0.02126, 0.1025, 0.04375, 0.1025, 0.04375, 0.01249, 0.02126, 0.01249, 0.04375, 0.01249, 0.04375, 0.1025, 0.1562, 0.1025, 0.1562, 0.01249, 0.04375, 0.125, 0.04375, 0.215, 0.1562, 0.215, 0.1562, 0.125, 0.04375, 0.215, 0.04375, 0.2374, 0.1562, 0.2374, 0.1562, 0.215, 0.1787, 0.01249, 0.1562, 0.01249, 0.1562, 0.1025, 0.1787, 0.1025, 0.1562, 0.125, 0.1562, 0.1025, 0.04375, 0.1025, 0.04375, 0.125, 0.02126, 0.1025, 0.04375, 0.1025, 0.04375, 0.01249, 0.02126, 0.01249, 0.04375, 0.01249, 0.04375, 0.1025, 0.1562, 0.1025, 0.1562, 0.01249, 0.04375, 0.125, 0.04375, 0.215, 0.1562, 0.215, 0.1562, 0.125, 0.1562, 0.215, 0.1562, 0.125, 0.04375, 0.125, 0.04375, 0.215, 0.04375, 0.01249, 0.02126, 0.01249, 0.02126, 0.1025, 0.04375, 0.1025, 0.1562, 0.2374, 0.1562, 0.215, 0.04375, 0.215, 0.04375, 0.2374, 0.1562, 0.1025, 0.1562, 0.01249, 0.04375, 0.01249, 0.04375, 0.1025, 0.1562, 0.1025, 0.1787, 0.1025, 0.1787, 0.01249, 0.1562, 0.01249, 0.04375, 0.1025, 0.04375, 0.125, 0.1562, 0.125, 0.1562, 0.1025, 0.3146, 0.4493, 0.2704, 0.4051, 0.2704, 0.3426, 0.3146, 0.2985, 0.3771, 0.2985, 0.4213, 0.3426, 0.4213, 0.4051, 0.3771, 0.4493, 0.3146, 0.4493, 0.2704, 0.4051, 0.2704, 0.3426, 0.3146, 0.2985, 0.3771, 0.2985, 0.4213, 0.3426, 0.4213, 0.4051, 0.3771, 0.4493, 0.2704, 0.2177, 0.2296, 0.2177, 0.2296, 0.1552, 0.2704, 0.1552, 0.2704, 0.5926, 0.2296, 0.5926, 0.2296, 0.5301, 0.2704, 0.5301, 0.2704, 0.4676, 0.2296, 0.4676, 0.2296, 0.4051, 0.2704, 0.4051, 0.2704, 0.3426, 0.2296, 0.3426, 0.2296, 0.2802, 0.2704, 0.2802, 0.2704, 0.1552, 0.2296, 0.1552, 0.2296, 0.09268, 0.2704, 0.09268, 0.2296, 0.2177, 0.2704, 0.2177, 0.2704, 0.2802, 0.2296, 0.2802, 0.2704, 0.4051, 0.2296, 0.4051, 0.2296, 0.3426, 0.2704, 0.3426, 0.2704, 0.5301, 0.2296, 0.5301, 0.2296, 0.4676, 0.2704, 0.4676, 0.2704, 0.5301, 0.2296, 0.5301, 0.2296, 0.4676, 0.2704, 0.4676, 0.2704, 0.4051, 0.2296, 0.4051, 0.2296, 0.3426, 0.2704, 0.3426, 0.2296, 0.2177, 0.2704, 0.2177, 0.2704, 0.2802, 0.2296, 0.2802, 0.2704, 0.1552, 0.2296, 0.1552, 0.2296, 0.09268, 0.2704, 0.09268, 0.2704, 0.3426, 0.2296, 0.3426, 0.2296, 0.2802, 0.2704, 0.2802, 0.2704, 0.4676, 0.2296, 0.4676, 0.2296, 0.4051, 0.2704, 0.4051, 0.2704, 0.5926, 0.2296, 0.5926, 0.2296, 0.5301, 0.2704, 0.5301, 0.2704, 0.2177, 0.2296, 0.2177, 0.2296, 0.1552, 0.2704, 0.1552, 0.3146, 0.4493, 0.2704, 0.4051, 0.2704, 0.3426, 0.3146, 0.2985, 0.3771, 0.2985, 0.4213, 0.3426, 0.4213, 0.4051, 0.3771, 0.4493, 0.2704, 0.5301, 0.2296, 0.5301, 0.2296, 0.4676, 0.2704, 0.4676, 0.2704, 0.4051, 0.2296, 0.4051, 0.2296, 0.3426, 0.2704, 0.3426, 0.2296, 0.2177, 0.2704, 0.2177, 0.2704, 0.2802, 0.2296, 0.2802, 0.2704, 0.1552, 0.2296, 0.1552, 0.2296, 0.09268, 0.2704, 0.09268, 0.2704, 0.3426, 0.2296, 0.3426, 0.2296, 0.2802, 0.2704, 0.2802, 0.2704, 0.4676, 0.2296, 0.4676, 0.2296, 0.4051, 0.2704, 0.4051, 0.2704, 0.5926, 0.2296, 0.5926, 0.2296, 0.5301, 0.2704, 0.5301, 0.2704, 0.2177, 0.2296, 0.2177, 0.2296, 0.1552, 0.2704, 0.1552, 0.3146, 0.4493, 0.2704, 0.4051, 0.2704, 0.3426, 0.3146, 0.2985, 0.3771, 0.2985, 0.4213, 0.3426, 0.4213, 0.4051, 0.3771, 0.4493, 0.2704, 0.5301, 0.2296, 0.5301, 0.2296, 0.4676, 0.2704, 0.4676, 0.2704, 0.4051, 0.2296, 0.4051, 0.2296, 0.3426, 0.2704, 0.3426, 0.2296, 0.2177, 0.2704, 0.2177, 0.2704, 0.2802, 0.2296, 0.2802, 0.2704, 0.1552, 0.2296, 0.1552, 0.2296, 0.09268, 0.2704, 0.09268, 0.2704, 0.3426, 0.2296, 0.3426, 0.2296, 0.2802, 0.2704, 0.2802, 0.2704, 0.4676, 0.2296, 0.4676, 0.2296, 0.4051, 0.2704, 0.4051, 0.2704, 0.5926, 0.2296, 0.5926, 0.2296, 0.5301, 0.2704, 0.5301, 0.2704, 0.2177, 0.2296, 0.2177, 0.2296, 0.1552, 0.2704, 0.1552, 0.1854, 0.4493, 0.1229, 0.4493, 0.07874, 0.4051, 0.07874, 0.3426, 0.1229, 0.2985, 0.1854, 0.2985, 0.2296, 0.3426, 0.2296, 0.4051, 0.1854, 0.4493, 0.1229, 0.4493, 0.07874, 0.4051, 0.07874, 0.3426, 0.1229, 0.2985, 0.1854, 0.2985, 0.2296, 0.3426, 0.2296, 0.4051, 0.1854, 0.4493, 0.1229, 0.4493, 0.07874, 0.4051, 0.07874, 0.3426, 0.1229, 0.2985, 0.1854, 0.2985, 0.2296, 0.3426, 0.2296, 0.4051, 0.1229, 0.2985, 0.1854, 0.2985, 0.2296, 0.3426, 0.2296, 0.4051, 0.1854, 0.4493, 0.1229, 0.4493, 0.07874, 0.4051, 0.07874, 0.3426, 0.04375, 0.215, 0.1562, 0.215, 0.1562, 0.2374, 0.04375, 0.2374, 0.1787, 0.01249, 0.1787, 0.1025, 0.1562, 0.1025, 0.1562, 0.01249, 0.1562, 0.125, 0.04375, 0.125, 0.04375, 0.1025, 0.1562, 0.1025, 0.02126, 0.1025, 0.02126, 0.01249, 0.04375, 0.01249, 0.04375, 0.1025, 0.04375, 0.01249, 0.1562, 0.01249, 0.1562, 0.1025, 0.04375, 0.1025, 0.04375, 0.125, 0.1562, 0.125, 0.1562, 0.215, 0.04375, 0.215, 0.1562, 0.2374, 0.04375, 0.2374, 0.04375, 0.215, 0.1562, 0.215, 0.04375, 0.01249, 0.04375, 0.1025, 0.02126, 0.1025, 0.02126, 0.01249, 0.04375, 0.1025, 0.1562, 0.1025, 0.1562, 0.125, 0.04375, 0.125, 0.1562, 0.1025, 0.1562, 0.01249, 0.1787, 0.01249, 0.1787, 0.1025, 0.1562, 0.215, 0.04375, 0.215, 0.04375, 0.125, 0.1562, 0.125, 0.1562, 0.1025, 0.04375, 0.1025, 0.04375, 0.01249, 0.1562, 0.01249, 0.04375, 0.215, 0.1562, 0.215, 0.1562, 0.2374, 0.04375, 0.2374, 0.1787, 0.01249, 0.1787, 0.1025, 0.1562, 0.1025, 0.1562, 0.01249, 0.1562, 0.125, 0.04375, 0.125, 0.04375, 0.1025, 0.1562, 0.1025, 0.02126, 0.1025, 0.02126, 0.01249, 0.04375, 0.01249, 0.04375, 0.1025, 0.04375, 0.01249, 0.1562, 0.01249, 0.1562, 0.1025, 0.04375, 0.1025, 0.04375, 0.125, 0.1562, 0.125, 0.1562, 0.215, 0.04375, 0.215, 0.04375, 0.215, 0.1562, 0.215, 0.1562, 0.2374, 0.04375, 0.2374, 0.1787, 0.01249, 0.1787, 0.1025, 0.1562, 0.1025, 0.1562, 0.01249, 0.1562, 0.125, 0.04375, 0.125, 0.04375, 0.1025, 0.1562, 0.1025, 0.02126, 0.1025, 0.02126, 0.01249, 0.04375, 0.01249, 0.04375, 0.1025, 0.04375, 0.01249, 0.1562, 0.01249, 0.1562, 0.1025, 0.04375, 0.1025, 0.04375, 0.125, 0.1562, 0.125, 0.1562, 0.215, 0.04375, 0.215, 0.02126, 0.1025, 0.02126, 0.01249, 0.04375, 0.01249, 0.04375, 0.1025, 0.1787, 0.01249, 0.1787, 0.1025, 0.1562, 0.1025, 0.1562, 0.01249, 0.04375, 0.01249, 0.1562, 0.01249, 0.1562, 0.1025, 0.04375, 0.1025, 0.1562, 0.125, 0.04375, 0.125, 0.04375, 0.1025, 0.1562, 0.1025, 0.04375, 0.125, 0.1562, 0.125, 0.1562, 0.215, 0.04375, 0.215, 0.04375, 0.215, 0.1562, 0.215, 0.1562, 0.2374, 0.04375, 0.2374, 0.1562, 0.215, 0.04375, 0.215, 0.04375, 0.125, 0.1562, 0.125, 0.04375, 0.01249, 0.04375, 0.1025, 0.02126, 0.1025, 0.02126, 0.01249, 0.1562, 0.2374, 0.04375, 0.2374, 0.04375, 0.215, 0.1562, 0.215, 0.1562, 0.1025, 0.04375, 0.1025, 0.04375, 0.01249, 0.1562, 0.01249, 0.1562, 0.1025, 0.1562, 0.01249, 0.1787, 0.01249, 0.1787, 0.1025, 0.04375, 0.1025, 0.1562, 0.1025, 0.1562, 0.125, 0.04375, 0.125, 0.1562, 0.215, 0.04375, 0.215, 0.04375, 0.125, 0.1562, 0.125, 0.04375, 0.01249, 0.04375, 0.1025, 0.02126, 0.1025, 0.02126, 0.01249, 0.1562, 0.2374, 0.04375, 0.2374, 0.04375, 0.215, 0.1562, 0.215, 0.1562, 0.1025, 0.04375, 0.1025, 0.04375, 0.01249, 0.1562, 0.01249, 0.1562, 0.1025, 0.1562, 0.01249, 0.1787, 0.01249, 0.1787, 0.1025, 0.04375, 0.1025, 0.1562, 0.1025, 0.1562, 0.125, 0.04375, 0.125, 0.1562, 0.215, 0.04375, 0.215, 0.04375, 0.125, 0.1562, 0.125, 0.04375, 0.01249, 0.04375, 0.1025, 0.02126, 0.1025, 0.02126, 0.01249, 0.1562, 0.2374, 0.04375, 0.2374, 0.04375, 0.215, 0.1562, 0.215, 0.1562, 0.1025, 0.04375, 0.1025, 0.04375, 0.01249, 0.1562, 0.01249, 0.1562, 0.1025, 0.1562, 0.01249, 0.1787, 0.01249, 0.1787, 0.1025, 0.04375, 0.1025, 0.1562, 0.1025, 0.1562, 0.125, 0.04375, 0.125, 0.1562, 0.215, 0.04375, 0.215, 0.04375, 0.125, 0.1562, 0.125, 0.04375, 0.01249, 0.04375, 0.1025, 0.02126, 0.1025, 0.02126, 0.01249, 0.1562, 0.2374, 0.04375, 0.2374, 0.04375, 0.215, 0.1562, 0.215, 0.1562, 0.1025, 0.04375, 0.1025, 0.04375, 0.01249, 0.1562, 0.01249, 0.1562, 0.1025, 0.1562, 0.01249, 0.1787, 0.01249, 0.1787, 0.1025, 0.04375, 0.1025, 0.1562, 0.1025, 0.1562, 0.125, 0.04375, 0.125, 0.1562, 0.215, 0.04375, 0.215, 0.04375, 0.125, 0.1562, 0.125, 0.04375, 0.01249, 0.04375, 0.1025, 0.02126, 0.1025, 0.02126, 0.01249, 0.1562, 0.2374, 0.04375, 0.2374, 0.04375, 0.215, 0.1562, 0.215, 0.1562, 0.1025, 0.04375, 0.1025, 0.04375, 0.01249, 0.1562, 0.01249, 0.1562, 0.1025, 0.1562, 0.01249, 0.1787, 0.01249, 0.1787, 0.1025, 0.04375, 0.1025, 0.1562, 0.1025, 0.1562, 0.125, 0.04375, 0.125, 0.1562, 0.215, 0.04375, 0.215, 0.04375, 0.125, 0.1562, 0.125, 0.04375, 0.01249, 0.04375, 0.1025, 0.02126, 0.1025, 0.02126, 0.01249, 0.1562, 0.2374, 0.04375, 0.2374, 0.04375, 0.215, 0.1562, 0.215, 0.1562, 0.1025, 0.04375, 0.1025, 0.04375, 0.01249, 0.1562, 0.01249, 0.1562, 0.1025, 0.1562, 0.01249, 0.1787, 0.01249, 0.1787, 0.1025, 0.04375, 0.1025, 0.1562, 0.1025, 0.1562, 0.125, 0.04375, 0.125, 0.1562, 0.215, 0.04375, 0.215, 0.04375, 0.125, 0.1562, 0.125, 0.04375, 0.01249, 0.04375, 0.1025, 0.02126, 0.1025, 0.02126, 0.01249, 0.1562, 0.2374, 0.04375, 0.2374, 0.04375, 0.215, 0.1562, 0.215, 0.1562, 0.1025, 0.04375, 0.1025, 0.04375, 0.01249, 0.1562, 0.01249, 0.1562, 0.1025, 0.1562, 0.01249, 0.1787, 0.01249, 0.1787, 0.1025, 0.04375, 0.1025, 0.1562, 0.1025, 0.1562, 0.125, 0.04375, 0.125, 0.1562, 0.215, 0.04375, 0.215, 0.04375, 0.125, 0.1562, 0.125, 0.04375, 0.01249, 0.04375, 0.1025, 0.02126, 0.1025, 0.02126, 0.01249, 0.1562, 0.2374, 0.04375, 0.2374, 0.04375, 0.215, 0.1562, 0.215, 0.1562, 0.1025, 0.04375, 0.1025, 0.04375, 0.01249, 0.1562, 0.01249, 0.1562, 0.1025, 0.1562, 0.01249, 0.1787, 0.01249, 0.1787, 0.1025, 0.04375, 0.1025, 0.1562, 0.1025, 0.1562, 0.125, 0.04375, 0.125, 0.04375, 0.215, 0.1562, 0.215, 0.1562, 0.2374, 0.04375, 0.2374, 0.1787, 0.01249, 0.1787, 0.1025, 0.1562, 0.1025, 0.1562, 0.01249, 0.1562, 0.125, 0.04375, 0.125, 0.04375, 0.1025, 0.1562, 0.1025, 0.02126, 0.1025, 0.02126, 0.01249, 0.04375, 0.01249, 0.04375, 0.1025, 0.04375, 0.01249, 0.1562, 0.01249, 0.1562, 0.1025, 0.04375, 0.1025, 0.04375, 0.125, 0.1562, 0.125, 0.1562, 0.215, 0.04375, 0.215, 0.04375, 0.215, 0.1562, 0.215, 0.1562, 0.2374, 0.04375, 0.2374, 0.1787, 0.01249, 0.1787, 0.1025, 0.1562, 0.1025, 0.1562, 0.01249, 0.1562, 0.125, 0.04375, 0.125, 0.04375, 0.1025, 0.1562, 0.1025, 0.02126, 0.1025, 0.02126, 0.01249, 0.04375, 0.01249, 0.04375, 0.1025, 0.04375, 0.01249, 0.1562, 0.01249, 0.1562, 0.1025, 0.04375, 0.1025, 0.04375, 0.125, 0.1562, 0.125, 0.1562, 0.215, 0.04375, 0.215, 0.04375, 0.215, 0.1562, 0.215, 0.1562, 0.2374, 0.04375, 0.2374, 0.1787, 0.01249, 0.1787, 0.1025, 0.1562, 0.1025, 0.1562, 0.01249, 0.1562, 0.125, 0.04375, 0.125, 0.04375, 0.1025, 0.1562, 0.1025, 0.02126, 0.1025, 0.02126, 0.01249, 0.04375, 0.01249, 0.04375, 0.1025, 0.04375, 0.01249, 0.1562, 0.01249, 0.1562, 0.1025, 0.04375, 0.1025, 0.04375, 0.125, 0.1562, 0.125, 0.1562, 0.215, 0.04375, 0.215, 0.04375, 0.215, 0.1562, 0.215, 0.1562, 0.2374, 0.04375, 0.2374, 0.1787, 0.01249, 0.1787, 0.1025, 0.1562, 0.1025, 0.1562, 0.01249, 0.1562, 0.125, 0.04375, 0.125, 0.04375, 0.1025, 0.1562, 0.1025, 0.02126, 0.1025, 0.02126, 0.01249, 0.04375, 0.01249, 0.04375, 0.1025, 0.04375, 0.01249, 0.1562, 0.01249, 0.1562, 0.1025, 0.04375, 0.1025, 0.04375, 0.125, 0.1562, 0.125, 0.1562, 0.215, 0.04375, 0.215, 0.04375, 0.215, 0.1562, 0.215, 0.1562, 0.2374, 0.04375, 0.2374, 0.1787, 0.01249, 0.1787, 0.1025, 0.1562, 0.1025, 0.1562, 0.01249, 0.1562, 0.125, 0.04375, 0.125, 0.04375, 0.1025, 0.1562, 0.1025, 0.02126, 0.1025, 0.02126, 0.01249, 0.04375, 0.01249, 0.04375, 0.1025, 0.04375, 0.01249, 0.1562, 0.01249, 0.1562, 0.1025, 0.04375, 0.1025, 0.04375, 0.125, 0.1562, 0.125, 0.1562, 0.215, 0.04375, 0.215, 0.1562, 0.215, 0.04375, 0.215, 0.04375, 0.125, 0.1562, 0.125, 0.04375, 0.01249, 0.04375, 0.1025, 0.02126, 0.1025, 0.02126, 0.01249, 0.1562, 0.2374, 0.04375, 0.2374, 0.04375, 0.215, 0.1562, 0.215, 0.1562, 0.1025, 0.04375, 0.1025, 0.04375, 0.01249, 0.1562, 0.01249, 0.1562, 0.1025, 0.1562, 0.01249, 0.1787, 0.01249, 0.1787, 0.1025, 0.04375, 0.1025, 0.1562, 0.1025, 0.1562, 0.125, 0.04375, 0.125, 0.2704, 0.5301, 0.2704, 0.4676, 0.2296, 0.4676, 0.2296, 0.5301, 0.2704, 0.4051, 0.2704, 0.3426, 0.2296, 0.3426, 0.2296, 0.4051, 0.2296, 0.2177, 0.2296, 0.2802, 0.2704, 0.2802, 0.2704, 0.2177, 0.2704, 0.1552, 0.2704, 0.09269, 0.2296, 0.09269, 0.2296, 0.1552, 0.2704, 0.3426, 0.2704, 0.2802, 0.2296, 0.2802, 0.2296, 0.3426, 0.2704, 0.4676, 0.2704, 0.4051, 0.2296, 0.4051, 0.2296, 0.4676, 0.2704, 0.5926, 0.2704, 0.5301, 0.2296, 0.5301, 0.2296, 0.5926, 0.2704, 0.2177, 0.2704, 0.1552, 0.2296, 0.1552, 0.2296, 0.2177, 0.1854, 0.4493, 0.2296, 0.4051, 0.2296, 0.3426, 0.1854, 0.2985, 0.1229, 0.2985, 0.07873, 0.3426, 0.07873, 0.4051, 0.1229, 0.4493, 0.3146, 0.4493, 0.3771, 0.4493, 0.4213, 0.4051, 0.4213, 0.3426, 0.3771, 0.2985, 0.3146, 0.2985, 0.2704, 0.3426, 0.2704, 0.4051, 0.3146, 0.4493, 0.3771, 0.4493, 0.4213, 0.4051, 0.4213, 0.3426, 0.3771, 0.2985, 0.3146, 0.2985, 0.2704, 0.3426, 0.2704, 0.4051, 0.3146, 0.4493, 0.3771, 0.4493, 0.4213, 0.4051, 0.4213, 0.3426, 0.3771, 0.2985, 0.3146, 0.2985, 0.2704, 0.3426, 0.2704, 0.4051, 0.2704, 0.2177, 0.2704, 0.1552, 0.2296, 0.1552, 0.2296, 0.2177, 0.2704, 0.5926, 0.2704, 0.5301, 0.2296, 0.5301, 0.2296, 0.5926, 0.2704, 0.4676, 0.2704, 0.4051, 0.2296, 0.4051, 0.2296, 0.4676, 0.2704, 0.3426, 0.2704, 0.2802, 0.2296, 0.2802, 0.2296, 0.3426, 0.2704, 0.1552, 0.2704, 0.09268, 0.2296, 0.09268, 0.2296, 0.1552, 0.2296, 0.2177, 0.2296, 0.2802, 0.2704, 0.2802, 0.2704, 0.2177, 0.2704, 0.4051, 0.2704, 0.3426, 0.2296, 0.3426, 0.2296, 0.4051, 0.2704, 0.5301, 0.2704, 0.4676, 0.2296, 0.4676, 0.2296, 0.5301, 0.2704, 0.5301, 0.2704, 0.4676, 0.2296, 0.4676, 0.2296, 0.5301, 0.2704, 0.4051, 0.2704, 0.3426, 0.2296, 0.3426, 0.2296, 0.4051, 0.2296, 0.2177, 0.2296, 0.2802, 0.2704, 0.2802, 0.2704, 0.2177, 0.2704, 0.1552, 0.2704, 0.09268, 0.2296, 0.09268, 0.2296, 0.1552, 0.2704, 0.3426, 0.2704, 0.2802, 0.2296, 0.2802, 0.2296, 0.3426, 0.2704, 0.4676, 0.2704, 0.4051, 0.2296, 0.4051, 0.2296, 0.4676, 0.2704, 0.5926, 0.2704, 0.5301, 0.2296, 0.5301, 0.2296, 0.5926, 0.2704, 0.2177, 0.2704, 0.1552, 0.2296, 0.1552, 0.2296, 0.2177, 0.3146, 0.4493, 0.3771, 0.4493, 0.4213, 0.4051, 0.4213, 0.3426, 0.3771, 0.2985, 0.3146, 0.2985, 0.2704, 0.3426, 0.2704, 0.4051, 0.2704, 0.5301, 0.2704, 0.4676, 0.2296, 0.4676, 0.2296, 0.5301, 0.2704, 0.4051, 0.2704, 0.3426, 0.2296, 0.3426, 0.2296, 0.4051, 0.2296, 0.2177, 0.2296, 0.2802, 0.2704, 0.2802, 0.2704, 0.2177, 0.2704, 0.1552, 0.2704, 0.09268, 0.2296, 0.09268, 0.2296, 0.1552, 0.2704, 0.3426, 0.2704, 0.2802, 0.2296, 0.2802, 0.2296, 0.3426, 0.2704, 0.4676, 0.2704, 0.4051, 0.2296, 0.4051, 0.2296, 0.4676, 0.2704, 0.5926, 0.2704, 0.5301, 0.2296, 0.5301, 0.2296, 0.5926, 0.2704, 0.2177, 0.2704, 0.1552, 0.2296, 0.1552, 0.2296, 0.2177, 0.3146, 0.4493, 0.3771, 0.4493, 0.4213, 0.4051, 0.4213, 0.3426, 0.3771, 0.2985, 0.3146, 0.2985, 0.2704, 0.3426, 0.2704, 0.4051, 0.2704, 0.5301, 0.2704, 0.4676, 0.2296, 0.4676, 0.2296, 0.5301, 0.2704, 0.4051, 0.2704, 0.3426, 0.2296, 0.3426, 0.2296, 0.4051, 0.2296, 0.2177, 0.2296, 0.2802, 0.2704, 0.2802, 0.2704, 0.2177, 0.2704, 0.1552, 0.2704, 0.09268, 0.2296, 0.09268, 0.2296, 0.1552, 0.2704, 0.3426, 0.2704, 0.2802, 0.2296, 0.2802, 0.2296, 0.3426, 0.2704, 0.4676, 0.2704, 0.4051, 0.2296, 0.4051, 0.2296, 0.4676, 0.2704, 0.5926, 0.2704, 0.5301, 0.2296, 0.5301, 0.2296, 0.5926, 0.2704, 0.2177, 0.2704, 0.1552, 0.2296, 0.1552, 0.2296, 0.2177, 0.1854, 0.4493, 0.2296, 0.4051, 0.2296, 0.3426, 0.1854, 0.2985, 0.1229, 0.2985, 0.07874, 0.3426, 0.07874, 0.4051, 0.1229, 0.4493, 0.1854, 0.4493, 0.2296, 0.4051, 0.2296, 0.3426, 0.1854, 0.2985, 0.1229, 0.2985, 0.07874, 0.3426, 0.07874, 0.4051, 0.1229, 0.4493, 0.1854, 0.4493, 0.2296, 0.4051, 0.2296, 0.3426, 0.1854, 0.2985, 0.1229, 0.2985, 0.07874, 0.3426, 0.07874, 0.4051, 0.1229, 0.4493, 0.1229, 0.2985, 0.07874, 0.3426, 0.07874, 0.4051, 0.1229, 0.4493, 0.1854, 0.4493, 0.2296, 0.4051, 0.2296, 0.3426, 0.1854, 0.2985])
me_cube_001.use_remesh_preserve_volume = False
me_cube_001.use_remesh_preserve_attributes = False
me_cube_001.use_mirror_vertex_groups = False
me_cube_001.update()
me_cube_007 = bpy.data.meshes.new('Cube.007')
me_cube_007.from_pydata([(0.0, -1.2, 1.22), (-1.0, 1.0, 1.22), (1.0, 1.0, 1.22), (0.0, 0.0, 2.52), (-0.2, 0.2, 1.6), (-0.2, 0.2, 2.1), (-0.2, 2.3, 1.6), (-0.2, 2.3, 2.1), (0.2, 0.2, 1.6), (0.2, 0.2, 2.1), (0.2, 2.3, 1.6), (0.2, 2.3, 2.1)], [], [(3, 1, 0), (3, 2, 1), (3, 0, 2), (0, 1, 2), (5, 7, 6, 4), (7, 11, 10, 6), (11, 9, 8, 10), (4, 6, 10, 8), (9, 11, 7, 5)])
_uv = me_cube_007.uv_layers.new(name='UVMap')
_uv.uv.foreach_set('vector', [0.6923, 0.3915, 0.5379, 0.3403, 0.7185, 0.244, 0.6923, 0.3915, 0.576, 0.5053, 0.5379, 0.3403, 0.6923, 0.3915, 0.7806, 0.5126, 0.576, 0.5053, 0.3755, 0.4647, 0.5379, 0.3403, 0.576, 0.5053, 0.9976, 0.2322, 0.8189, 0.2322, 0.8189, 0.1897, 0.9976, 0.1897, 0.8189, 0.2322, 0.7848, 0.2322, 0.7848, 0.1897, 0.8189, 0.1897, 0.7848, 0.2322, 0.6062, 0.2322, 0.6062, 0.1897, 0.7848, 0.1897, 0.8189, 0.01098, 0.8189, 0.1897, 0.7848, 0.1897, 0.7848, 0.01098, 0.7848, 0.4109, 0.7848, 0.2322, 0.8189, 0.2322, 0.8189, 0.4109])
me_cube_007.use_remesh_preserve_volume = False
me_cube_007.use_remesh_preserve_attributes = False
me_cube_007.use_mirror_vertex_groups = False
me_cube_007.update()
me_cube = bpy.data.meshes.new('Cube')
me_cube.from_pydata([(1.0, 1.0, -1.0), (1.0, -1.0, -1.0), (-1.0, -1.0, -1.0), (-1.0, 1.0, -1.0), (1.0, 1.0, 1.0), (1.0, -1.0, 1.0), (-1.0, -1.0, 1.0), (-1.0, 1.0, 1.0)], [], [(0, 1, 2, 3), (4, 7, 6, 5), (0, 4, 5, 1), (1, 5, 6, 2), (2, 6, 7, 3), (4, 0, 3, 7)])
me_cube.materials.append(mat_material)
me_cube.use_remesh_preserve_volume = False
me_cube.use_remesh_preserve_attributes = False
me_cube.use_mirror_vertex_groups = False
me_cube.update()
arm_armature_tank_bottom = bpy.data.armatures.new('Armature_tank_bottom')  # bones are not reproduced
arm_armature_tank_top = bpy.data.armatures.new('Armature_tank_top')  # bones are not reproduced

# ---- objects
ob_sun_005 = bpy.data.objects.new('Sun.005', light_sun_005)
ob_sun_004 = bpy.data.objects.new('Sun.004', light_sun_004)
ob_sun_003 = bpy.data.objects.new('Sun.003', light_sun_003)
ob_sun_002 = bpy.data.objects.new('Sun.002', light_sun_002)
ob_sun_001 = bpy.data.objects.new('Sun.001', light_sun_001)
ob_sun = bpy.data.objects.new('Sun', light_sun)
ob_armature_tank_bottom = bpy.data.objects.new('Armature_tank_bottom', arm_armature_tank_bottom)
ob_tank_bottom = bpy.data.objects.new('tank_bottom', me_cube_001)
ob_armature_tank_top = bpy.data.objects.new('Armature_tank_top', arm_armature_tank_top)
ob_tank_head = bpy.data.objects.new('tank_head', me_cube_007)
ob_cube = bpy.data.objects.new('Cube', me_cube)
ob_lamp = bpy.data.objects.new('Lamp', light_lamp)
ob_camera = bpy.data.objects.new('Camera', cam_camera)

# ---- transforms, parenting, visibility, modifiers, constraints
ob_sun_005.location = (0.0, 1.0, 8.0)
ob_sun_005.rotation_euler = (1.571, -0.0, 0.0)
ob_sun_005.hide_viewport = True
ob_sun_005.hide_select = True
ob_sun_005.hide_render = True
ob_sun_005.lineart.crease_threshold = 0.0
ob_sun_004.location = (0.0, -1.0, 8.0)
ob_sun_004.rotation_euler = (-1.571, -0.0, 0.0)
ob_sun_004.hide_viewport = True
ob_sun_004.hide_select = True
ob_sun_004.hide_render = True
ob_sun_004.lineart.crease_threshold = 0.0
ob_sun_003.location = (-1.0, 0.0, 8.0)
ob_sun_003.rotation_euler = (-0.0, 1.571, 0.0)
ob_sun_003.hide_viewport = True
ob_sun_003.hide_select = True
ob_sun_003.hide_render = True
ob_sun_003.lineart.crease_threshold = 0.0
ob_sun_002.location = (1.0, 0.0, 8.0)
ob_sun_002.rotation_euler = (-0.0, -1.571, 0.0)
ob_sun_002.hide_viewport = True
ob_sun_002.hide_select = True
ob_sun_002.hide_render = True
ob_sun_002.lineart.crease_threshold = 0.0
ob_sun_001.location = (0.0, 0.0, 7.0)
ob_sun_001.hide_viewport = True
ob_sun_001.hide_select = True
ob_sun_001.hide_render = True
ob_sun_001.lineart.crease_threshold = 0.0
ob_sun.location = (0.0, 0.0, 8.871)
ob_sun.rotation_euler = (-0.0, -3.142, -0.0)
ob_sun.hide_viewport = True
ob_sun.hide_select = True
ob_sun.hide_render = True
ob_sun.lineart.crease_threshold = 0.0
ob_armature_tank_bottom.location = (0.0, 0.0, 0.0)
ob_armature_tank_bottom.lineart.crease_threshold = 0.0
ob_tank_bottom.parent = ob_armature_tank_bottom
ob_tank_bottom.location = (0.0, 0.0, -0.5)
ob_tank_bottom.lineart.crease_threshold = 0.0
_vg = ob_tank_bottom.vertex_groups.new(name='master')
_vg.add([0, 1, 2, 3, 4, 5, 6, 7, 8, 9, 10, 11, 12, 13, 14, 15, 16, 17, 18, 19], 1.0, 'REPLACE')
_vg = ob_tank_bottom.vertex_groups.new(name='wheel_rb')
_vg.add([404, 405, 406, 407, 408, 409, 410, 411, 412, 413, 414, 415, 416, 417, 418, 419], 1.0, 'REPLACE')
_vg = ob_tank_bottom.vertex_groups.new(name='wheel_rf')
_vg.add([420, 421, 422, 423, 424, 425, 426, 427, 428, 429, 430, 431, 432, 433, 434, 435], 1.0, 'REPLACE')
_vg = ob_tank_bottom.vertex_groups.new(name='wheel_rmb')
_vg.add([468, 469, 470, 471, 472, 473, 474, 475, 476, 477, 478, 479, 480, 481, 482, 483], 1.0, 'REPLACE')
_vg = ob_tank_bottom.vertex_groups.new(name='wheel_rmm')
_vg.add([452, 453, 454, 455, 456, 457, 458, 459, 460, 461, 462, 463, 464, 465, 466, 467], 1.0, 'REPLACE')
_vg = ob_tank_bottom.vertex_groups.new(name='wheel_rmf')
_vg.add([436, 437, 438, 439, 440, 441, 442, 443, 444, 445, 446, 447, 448, 449, 450, 451], 1.0, 'REPLACE')
_vg = ob_tank_bottom.vertex_groups.new(name='wheel_lf')
_vg.add([188, 189, 190, 191, 192, 193, 194, 195, 196, 197, 198, 199, 200, 201, 202, 203], 1.0, 'REPLACE')
_vg = ob_tank_bottom.vertex_groups.new(name='wheel_lmf')
_vg.add([204, 205, 206, 207, 208, 209, 210, 211, 212, 213, 214, 215, 216, 217, 218, 219], 1.0, 'REPLACE')
_vg = ob_tank_bottom.vertex_groups.new(name='wheel_lmm')
_vg.add([220, 221, 222, 223, 224, 225, 226, 227, 228, 229, 230, 231, 232, 233, 234, 235], 1.0, 'REPLACE')
_vg = ob_tank_bottom.vertex_groups.new(name='wheel_lmb')
_vg.add([236, 237, 238, 239, 240, 241, 242, 243, 244, 245, 246, 247, 248, 249, 250, 251], 1.0, 'REPLACE')
_vg = ob_tank_bottom.vertex_groups.new(name='wheel_lb')
_vg.add([20, 21, 22, 23, 24, 25, 26, 27, 28, 29, 30, 31, 32, 33, 34, 35], 1.0, 'REPLACE')
_vg = ob_tank_bottom.vertex_groups.new(name='chain_r.002')
_vg.add([332, 333, 334, 335, 336, 337, 338, 339], 1.0, 'REPLACE')
_vg = ob_tank_bottom.vertex_groups.new(name='chain_r.003')
_vg.add([324, 325, 326, 327, 328, 329, 330, 331], 1.0, 'REPLACE')
_vg = ob_tank_bottom.vertex_groups.new(name='chain_r.004')
_vg.add([292, 293, 294, 295, 296, 297, 298, 299], 1.0, 'REPLACE')
_vg = ob_tank_bottom.vertex_groups.new(name='chain_r.005')
_vg.add([308, 309, 310, 311, 312, 313, 314, 315], 1.0, 'REPLACE')
_vg = ob_tank_bottom.vertex_groups.new(name='chain_r.006')
_vg.add([316, 317, 318, 319, 320, 321, 322, 323], 1.0, 'REPLACE')
_vg = ob_tank_bottom.vertex_groups.new(name='chain_r.007')
_vg.add([300, 301, 302, 303, 304, 305, 306, 307], 1.0, 'REPLACE')
_vg = ob_tank_bottom.vertex_groups.new(name='chain_r.001')
_vg.add([340, 341, 342, 343, 344, 345, 346, 347], 1.0, 'REPLACE')
_vg = ob_tank_bottom.vertex_groups.new(name='chain_r.000')
_vg.add([348, 349, 350, 351, 352, 353, 354, 355], 1.0, 'REPLACE')
_vg = ob_tank_bottom.vertex_groups.new(name='chain_r.008')
_vg.add([284, 285, 286, 287, 288, 289, 290, 291], 1.0, 'REPLACE')
_vg = ob_tank_bottom.vertex_groups.new(name='chain_r.009')
_vg.add([356, 357, 358, 359, 360, 361, 362, 363], 1.0, 'REPLACE')
_vg = ob_tank_bottom.vertex_groups.new(name='chain_r.010')
_vg.add([276, 277, 278, 279, 280, 281, 282, 283], 1.0, 'REPLACE')
_vg = ob_tank_bottom.vertex_groups.new(name='chain_r.011')
_vg.add([364, 365, 366, 367, 368, 369, 370, 371], 1.0, 'REPLACE')
_vg = ob_tank_bottom.vertex_groups.new(name='chain_r.012')
_vg.add([268, 269, 270, 271, 272, 273, 274, 275], 1.0, 'REPLACE')
_vg = ob_tank_bottom.vertex_groups.new(name='chain_r.013')
_vg.add([372, 373, 374, 375, 376, 377, 378, 379], 1.0, 'REPLACE')
_vg = ob_tank_bottom.vertex_groups.new(name='chain_r.014')
_vg.add([380, 381, 382, 383, 384, 385, 386, 387], 1.0, 'REPLACE')
_vg = ob_tank_bottom.vertex_groups.new(name='chain_r.015')
_vg.add([388, 389, 390, 391, 392, 393, 394, 395], 1.0, 'REPLACE')
_vg = ob_tank_bottom.vertex_groups.new(name='chain_r.016')
_vg.add([252, 253, 254, 255, 256, 257, 258, 259], 1.0, 'REPLACE')
_vg = ob_tank_bottom.vertex_groups.new(name='chain_r.017')
_vg.add([260, 261, 262, 263, 264, 265, 266, 267], 1.0, 'REPLACE')
_vg = ob_tank_bottom.vertex_groups.new(name='chain_r.018')
_vg.add([396, 397, 398, 399, 400, 401, 402, 403], 1.0, 'REPLACE')
_vg = ob_tank_bottom.vertex_groups.new(name='chain_l.000')
_vg.add([132, 133, 134, 135, 136, 137, 138, 139], 1.0, 'REPLACE')
_vg = ob_tank_bottom.vertex_groups.new(name='chain_l.001')
_vg.add([124, 125, 126, 127, 128, 129, 130, 131], 1.0, 'REPLACE')
_vg = ob_tank_bottom.vertex_groups.new(name='chain_l.002')
_vg.add([116, 117, 118, 119, 120, 121, 122, 123], 1.0, 'REPLACE')
_vg = ob_tank_bottom.vertex_groups.new(name='chain_l.003')
_vg.add([108, 109, 110, 111, 112, 113, 114, 115], 1.0, 'REPLACE')
_vg = ob_tank_bottom.vertex_groups.new(name='chain_l.004')
_vg.add([76, 77, 78, 79, 80, 81, 82, 83], 1.0, 'REPLACE')
_vg = ob_tank_bottom.vertex_groups.new(name='chain_l.005')
_vg.add([92, 93, 94, 95, 96, 97, 98, 99], 1.0, 'REPLACE')
_vg = ob_tank_bottom.vertex_groups.new(name='chain_l.006')
_vg.add([100, 101, 102, 103, 104, 105, 106, 107], 1.0, 'REPLACE')
_vg = ob_tank_bottom.vertex_groups.new(name='chain_l.007')
_vg.add([84, 85, 86, 87, 88, 89, 90, 91], 1.0, 'REPLACE')
_vg = ob_tank_bottom.vertex_groups.new(name='chain_l.008')
_vg.add([68, 69, 70, 71, 72, 73, 74, 75], 1.0, 'REPLACE')
_vg = ob_tank_bottom.vertex_groups.new(name='chain_l.009')
_vg.add([140, 141, 142, 143, 144, 145, 146, 147], 1.0, 'REPLACE')
_vg = ob_tank_bottom.vertex_groups.new(name='chain_l.010')
_vg.add([60, 61, 62, 63, 64, 65, 66, 67], 1.0, 'REPLACE')
_vg = ob_tank_bottom.vertex_groups.new(name='chain_l.011')
_vg.add([148, 149, 150, 151, 152, 153, 154, 155], 1.0, 'REPLACE')
_vg = ob_tank_bottom.vertex_groups.new(name='chain_l.012')
_vg.add([52, 53, 54, 55, 56, 57, 58, 59], 1.0, 'REPLACE')
_vg = ob_tank_bottom.vertex_groups.new(name='chain_l.013')
_vg.add([156, 157, 158, 159, 160, 161, 162, 163], 1.0, 'REPLACE')
_vg = ob_tank_bottom.vertex_groups.new(name='chain_l.014')
_vg.add([164, 165, 166, 167, 168, 169, 170, 171], 1.0, 'REPLACE')
_vg = ob_tank_bottom.vertex_groups.new(name='chain_l.015')
_vg.add([172, 173, 174, 175, 176, 177, 178, 179], 1.0, 'REPLACE')
_vg = ob_tank_bottom.vertex_groups.new(name='chain_l.016')
_vg.add([36, 37, 38, 39, 40, 41, 42, 43], 1.0, 'REPLACE')
_vg = ob_tank_bottom.vertex_groups.new(name='chain_l.017')
_vg.add([44, 45, 46, 47, 48, 49, 50, 51], 1.0, 'REPLACE')
_vg = ob_tank_bottom.vertex_groups.new(name='chain_l.018')
_vg.add([180, 181, 182, 183, 184, 185, 186, 187], 1.0, 'REPLACE')
_m = ob_tank_bottom.modifiers.new('Armature', 'ARMATURE')
_m.object = ob_armature_tank_bottom
ob_armature_tank_top.location = (0.0, 0.0, 0.0)
ob_armature_tank_top.lineart.crease_threshold = 0.0
ob_tank_head.parent = ob_armature_tank_top
ob_tank_head.location = (0.0, 0.0, -0.5)
ob_tank_head.lineart.crease_threshold = 0.0
_vg = ob_tank_head.vertex_groups.new(name='top_master')
_vg.add([0, 1, 2, 3], 1.0, 'REPLACE')
_vg = ob_tank_head.vertex_groups.new(name='cannon_barrel')
_vg.add([4, 5, 6, 7, 8, 9, 10, 11], 1.0, 'REPLACE')
_m = ob_tank_head.modifiers.new('Armature', 'ARMATURE')
_m.object = ob_armature_tank_top
ob_cube.location = (0.0, 0.0, 0.0)
ob_cube.scale = (0.5, 0.5, 0.5)
ob_cube.lock_location = (True, True, True)
ob_cube.lock_rotation = (True, True, True)
ob_cube.lock_rotations_4d = False
ob_cube.lock_scale = (True, True, True)
ob_cube.empty_display_type = 'ARROWS'
ob_cube.hide_select = True
ob_cube.hide_render = True
ob_cube.display_type = 'WIRE'
ob_cube.show_in_front = True
ob_cube.lineart.crease_threshold = 0.0
ob_lamp.location = (4.893, 6.818, 5.904)
ob_lamp.rotation_euler = (0.6503, 0.05522, 1.866)
ob_lamp.lock_rotations_4d = False
ob_lamp.empty_display_type = 'ARROWS'
ob_lamp.color = (0.0, 0.0, 0.0, 0.0)
ob_lamp.hide_viewport = True
ob_lamp.hide_select = True
ob_lamp.lineart.crease_threshold = 0.0
ob_camera.location = (7.481, 7.492, 5.344)
ob_camera.rotation_euler = (1.109, 0.01082, 2.334)
ob_camera.lock_rotations_4d = False
ob_camera.empty_display_type = 'ARROWS'
ob_camera.color = (0.0, 0.0, 0.0, 0.0)
ob_camera.hide_viewport = True
ob_camera.hide_select = True
ob_camera.display_type = 'WIRE'
ob_camera.lineart.crease_threshold = 0.0

# ---- collection membership
col_collection_1.objects.link(ob_sun_005)
col_collection_1.objects.link(ob_sun_004)
col_collection_1.objects.link(ob_sun_003)
col_collection_1.objects.link(ob_sun_002)
col_collection_1.objects.link(ob_sun_001)
col_collection_1.objects.link(ob_sun)
col_collection_1.objects.link(ob_armature_tank_bottom)
col_collection_1.objects.link(ob_tank_bottom)
col_collection_1.objects.link(ob_armature_tank_top)
col_collection_1.objects.link(ob_tank_head)
col_collection_1.objects.link(ob_cube)
col_collection_1.objects.link(ob_lamp)
col_collection_1.objects.link(ob_camera)

# ---- scene / render settings (as saved in the file)
scene.camera = ob_camera
scene.frame_start = 0; scene.frame_end = 280; scene.frame_set(0)
scene.render.engine = 'BLENDER_EEVEE_NEXT'
scene.render.resolution_percentage = 50
scene.render.dither_intensity = 0.0
scene.cycles.use_denoising = False
scene.cycles.samples = 10
scene.cycles.sampling_pattern = 'TABULATED_SOBOL'
scene.cycles.light_sampling_threshold = 0.0
scene.cycles.use_adaptive_sampling = False
scene.cycles.use_light_tree = False
scene.cycles.blur_glossy = 0.0
scene.cycles.pixel_filter_type = 'GAUSSIAN'
scene.cycles.sample_clamp_indirect = 0.0
scene.view_settings.view_transform = 'Standard'
bpy.context.view_layer.update()
